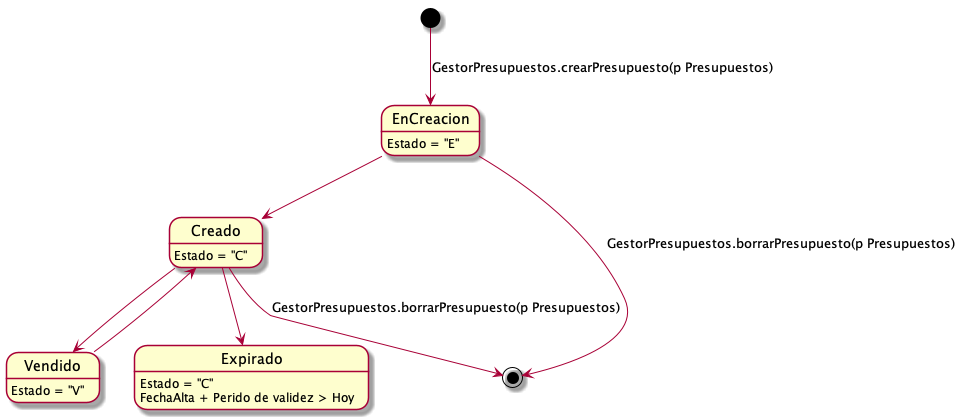

The diagram above was rendered by PlantUML. Its source (embedded in the PNG):
@startuml presupuestos

EnCreacion: Estado = "E"
Creado: Estado = "C"
Vendido: Estado = "V"
Expirado: Estado = "C"
Expirado: FechaAlta + Perido de validez > Hoy

[*] --> EnCreacion: GestorPresupuestos.crearPresupuesto(p Presupuestos)
EnCreacion --> Creado
Creado --> Vendido
Creado --> Expirado
Vendido --> Creado
EnCreacion --> [*]: GestorPresupuestos.borrarPresupuesto(p Presupuestos)
Creado --> [*]: GestorPresupuestos.borrarPresupuesto(p Presupuestos)

@enduml